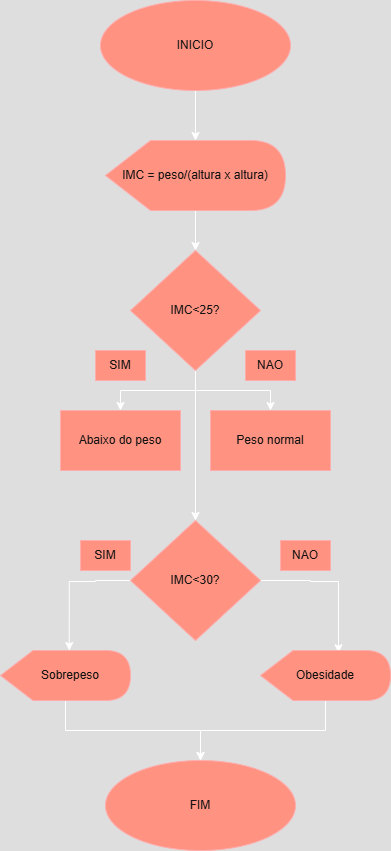

The diagram above was exported from draw.io. Its source (the exported page's mxGraphModel, read from the mxfile embedded in the PNG):
<mxGraphModel dx="467" dy="744" grid="1" gridSize="10" guides="1" tooltips="1" connect="1" arrows="1" fold="1" page="1" pageScale="1" pageWidth="827" pageHeight="1169" math="0" shadow="0">
  <root>
    <mxCell id="0" />
    <mxCell id="1" parent="0" />
    <mxCell id="pdg1AxohL37fdN9Ydu5f-6" value="" style="edgeStyle=orthogonalEdgeStyle;rounded=0;orthogonalLoop=1;jettySize=auto;html=1;" edge="1" parent="1" source="pdg1AxohL37fdN9Ydu5f-1" target="pdg1AxohL37fdN9Ydu5f-4">
      <mxGeometry relative="1" as="geometry" />
    </mxCell>
    <mxCell id="pdg1AxohL37fdN9Ydu5f-1" value="INICIO" style="ellipse;whiteSpace=wrap;html=1;fillColor=#e51400;fontColor=#ffffff;strokeColor=#B20000;" vertex="1" parent="1">
      <mxGeometry x="200" y="80" width="190" height="90" as="geometry" />
    </mxCell>
    <mxCell id="pdg1AxohL37fdN9Ydu5f-5" value="" style="edgeStyle=orthogonalEdgeStyle;rounded=0;orthogonalLoop=1;jettySize=auto;html=1;" edge="1" parent="1" target="pdg1AxohL37fdN9Ydu5f-4">
      <mxGeometry relative="1" as="geometry">
        <mxPoint x="295" y="290" as="sourcePoint" />
      </mxGeometry>
    </mxCell>
    <mxCell id="pdg1AxohL37fdN9Ydu5f-8" value="" style="edgeStyle=orthogonalEdgeStyle;rounded=0;orthogonalLoop=1;jettySize=auto;html=1;" edge="1" parent="1" source="pdg1AxohL37fdN9Ydu5f-4" target="pdg1AxohL37fdN9Ydu5f-7">
      <mxGeometry relative="1" as="geometry" />
    </mxCell>
    <mxCell id="pdg1AxohL37fdN9Ydu5f-4" value="IMC = peso/(altura x altura)" style="shape=display;whiteSpace=wrap;html=1;fillColor=#e51400;fontColor=#ffffff;strokeColor=#B20000;" vertex="1" parent="1">
      <mxGeometry x="205" y="220" width="180" height="70" as="geometry" />
    </mxCell>
    <mxCell id="pdg1AxohL37fdN9Ydu5f-10" value="" style="edgeStyle=orthogonalEdgeStyle;rounded=0;orthogonalLoop=1;jettySize=auto;html=1;" edge="1" parent="1" source="pdg1AxohL37fdN9Ydu5f-7" target="pdg1AxohL37fdN9Ydu5f-9">
      <mxGeometry relative="1" as="geometry" />
    </mxCell>
    <mxCell id="pdg1AxohL37fdN9Ydu5f-14" style="edgeStyle=orthogonalEdgeStyle;rounded=0;orthogonalLoop=1;jettySize=auto;html=1;entryX=0.5;entryY=0;entryDx=0;entryDy=0;" edge="1" parent="1" source="pdg1AxohL37fdN9Ydu5f-7" target="pdg1AxohL37fdN9Ydu5f-13">
      <mxGeometry relative="1" as="geometry" />
    </mxCell>
    <mxCell id="pdg1AxohL37fdN9Ydu5f-18" style="edgeStyle=orthogonalEdgeStyle;rounded=0;orthogonalLoop=1;jettySize=auto;html=1;" edge="1" parent="1" source="pdg1AxohL37fdN9Ydu5f-7" target="pdg1AxohL37fdN9Ydu5f-15">
      <mxGeometry relative="1" as="geometry" />
    </mxCell>
    <mxCell id="pdg1AxohL37fdN9Ydu5f-7" value="IMC&amp;lt;25?" style="rhombus;whiteSpace=wrap;html=1;fillColor=#e51400;fontColor=#ffffff;strokeColor=#B20000;" vertex="1" parent="1">
      <mxGeometry x="230" y="330" width="130" height="120" as="geometry" />
    </mxCell>
    <mxCell id="pdg1AxohL37fdN9Ydu5f-9" value="Peso normal" style="rounded=0;whiteSpace=wrap;html=1;fillColor=#e51400;fontColor=#ffffff;strokeColor=#B20000;" vertex="1" parent="1">
      <mxGeometry x="310" y="490" width="120" height="60" as="geometry" />
    </mxCell>
    <mxCell id="pdg1AxohL37fdN9Ydu5f-11" value="SIM" style="rounded=0;whiteSpace=wrap;html=1;fillColor=#e51400;fontColor=#ffffff;strokeColor=#B20000;" vertex="1" parent="1">
      <mxGeometry x="195" y="430" width="50" height="30" as="geometry" />
    </mxCell>
    <mxCell id="pdg1AxohL37fdN9Ydu5f-12" value="NAO" style="rounded=0;whiteSpace=wrap;html=1;fillColor=#e51400;fontColor=#ffffff;strokeColor=#B20000;" vertex="1" parent="1">
      <mxGeometry x="345" y="430" width="50" height="30" as="geometry" />
    </mxCell>
    <mxCell id="pdg1AxohL37fdN9Ydu5f-13" value="Abaixo do peso" style="rounded=0;whiteSpace=wrap;html=1;fillColor=#e51400;fontColor=#ffffff;strokeColor=#B20000;" vertex="1" parent="1">
      <mxGeometry x="160" y="490" width="120" height="60" as="geometry" />
    </mxCell>
    <mxCell id="pdg1AxohL37fdN9Ydu5f-21" style="edgeStyle=orthogonalEdgeStyle;rounded=0;orthogonalLoop=1;jettySize=auto;html=1;entryX=0;entryY=0;entryDx=68.75;entryDy=0;entryPerimeter=0;" edge="1" parent="1" source="pdg1AxohL37fdN9Ydu5f-15" target="pdg1AxohL37fdN9Ydu5f-19">
      <mxGeometry relative="1" as="geometry">
        <mxPoint x="160" y="660" as="targetPoint" />
        <Array as="points">
          <mxPoint x="195" y="660" />
          <mxPoint x="195" y="661" />
          <mxPoint x="169" y="661" />
        </Array>
      </mxGeometry>
    </mxCell>
    <mxCell id="pdg1AxohL37fdN9Ydu5f-25" style="edgeStyle=orthogonalEdgeStyle;rounded=0;orthogonalLoop=1;jettySize=auto;html=1;entryX=0.6;entryY=0.045;entryDx=0;entryDy=0;entryPerimeter=0;" edge="1" parent="1" source="pdg1AxohL37fdN9Ydu5f-15" target="pdg1AxohL37fdN9Ydu5f-23">
      <mxGeometry relative="1" as="geometry">
        <mxPoint x="450" y="660" as="targetPoint" />
        <Array as="points">
          <mxPoint x="410" y="660" />
          <mxPoint x="410" y="661" />
          <mxPoint x="438" y="661" />
        </Array>
      </mxGeometry>
    </mxCell>
    <mxCell id="pdg1AxohL37fdN9Ydu5f-15" value="IMC&amp;lt;30?" style="rhombus;whiteSpace=wrap;html=1;fillColor=#e51400;fontColor=#ffffff;strokeColor=#B20000;" vertex="1" parent="1">
      <mxGeometry x="230" y="600" width="130" height="120" as="geometry" />
    </mxCell>
    <mxCell id="pdg1AxohL37fdN9Ydu5f-31" style="edgeStyle=orthogonalEdgeStyle;rounded=0;orthogonalLoop=1;jettySize=auto;html=1;entryX=0.5;entryY=0;entryDx=0;entryDy=0;" edge="1" parent="1" source="pdg1AxohL37fdN9Ydu5f-19" target="pdg1AxohL37fdN9Ydu5f-27">
      <mxGeometry relative="1" as="geometry" />
    </mxCell>
    <mxCell id="pdg1AxohL37fdN9Ydu5f-19" value="&amp;nbsp; &amp;nbsp;Sobrepeso" style="shape=display;whiteSpace=wrap;html=1;fillColor=#e51400;fontColor=#ffffff;strokeColor=#B20000;" vertex="1" parent="1">
      <mxGeometry x="100" y="730" width="130" height="50" as="geometry" />
    </mxCell>
    <mxCell id="pdg1AxohL37fdN9Ydu5f-22" value="SIM" style="rounded=0;whiteSpace=wrap;html=1;fillColor=#e51400;fontColor=#ffffff;strokeColor=#B20000;" vertex="1" parent="1">
      <mxGeometry x="180" y="620" width="50" height="30" as="geometry" />
    </mxCell>
    <mxCell id="pdg1AxohL37fdN9Ydu5f-28" value="" style="edgeStyle=orthogonalEdgeStyle;rounded=0;orthogonalLoop=1;jettySize=auto;html=1;" edge="1" parent="1" source="pdg1AxohL37fdN9Ydu5f-23" target="pdg1AxohL37fdN9Ydu5f-27">
      <mxGeometry relative="1" as="geometry" />
    </mxCell>
    <mxCell id="pdg1AxohL37fdN9Ydu5f-23" value="Obesidade" style="shape=display;whiteSpace=wrap;html=1;fillColor=#e51400;fontColor=#ffffff;strokeColor=#B20000;" vertex="1" parent="1">
      <mxGeometry x="360" y="730" width="130" height="50" as="geometry" />
    </mxCell>
    <mxCell id="pdg1AxohL37fdN9Ydu5f-26" value="NAO" style="rounded=0;whiteSpace=wrap;html=1;fillColor=#e51400;fontColor=#ffffff;strokeColor=#B20000;" vertex="1" parent="1">
      <mxGeometry x="380" y="620" width="50" height="30" as="geometry" />
    </mxCell>
    <mxCell id="pdg1AxohL37fdN9Ydu5f-27" value="FIM" style="ellipse;whiteSpace=wrap;html=1;fillColor=#e51400;fontColor=#ffffff;strokeColor=#B20000;" vertex="1" parent="1">
      <mxGeometry x="205" y="840" width="190" height="90" as="geometry" />
    </mxCell>
  </root>
</mxGraphModel>